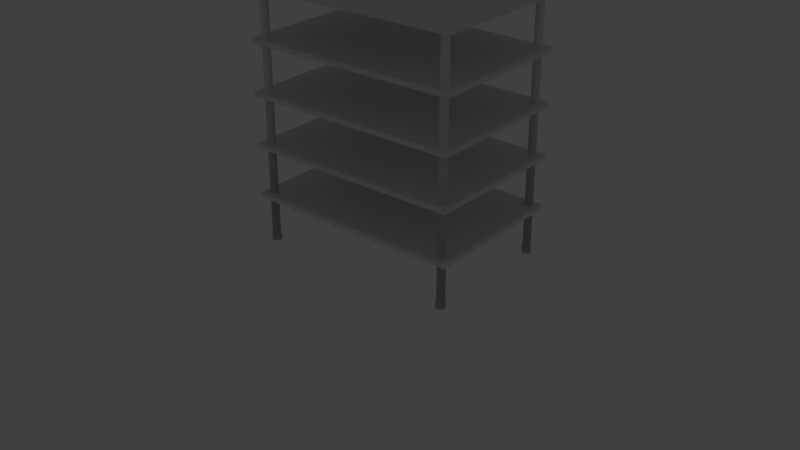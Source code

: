 # Source: funiture.blend  (saved by Blender 2.78.5; exported with 4.5.12 LTS)
import bpy
from mathutils import Matrix  # noqa: F401  (used for matrix-valued properties, if any)

bpy.ops.wm.read_factory_settings(use_empty=True)
scene = bpy.context.scene
scene.name = 'Scene'

# ---- collections
col_collection_1 = bpy.data.collections.new('Collection 1'); scene.collection.children.link(col_collection_1)
col_collection_1.hide_render = True
col_collection_1.hide_viewport = True
col_collection_2 = bpy.data.collections.new('Collection 2'); scene.collection.children.link(col_collection_2)
col_collection_3 = bpy.data.collections.new('Collection 3'); scene.collection.children.link(col_collection_3)
col_collection_3.hide_render = True
col_collection_3.hide_viewport = True
col_collection_4 = bpy.data.collections.new('Collection 4'); scene.collection.children.link(col_collection_4)
col_collection_4.hide_render = True
col_collection_4.hide_viewport = True
col_collection_5 = bpy.data.collections.new('Collection 5'); scene.collection.children.link(col_collection_5)
col_collection_5.hide_render = True
col_collection_5.hide_viewport = True

# ---- world
world_world = bpy.data.worlds.new('World'); scene.world = world_world
world_world.color = (0.05088, 0.05088, 0.05088)
world_world.use_sun_shadow = False
world_world.sun_shadow_jitter_overblur = 0.0
world_world.cycles.sampling_method = 'MANUAL'

# ---- lights
light_sun = bpy.data.lights.new('Sun', 'SUN')
light_sun.transmission_factor = 0.0
light_sun.angle = 0.1993
light_sun.energy = 1.0
light_sun.shadow_buffer_clip_start = 0.5
light_sun.shadow_soft_size = 0.1
light_sun.shadow_cascade_max_distance = 1000.0

# ---- meshes
me_cube_001 = bpy.data.meshes.new('Cube.001')
me_cube_001.from_pydata([(-2.146, -1.0, -1.0), (-2.146, -1.0, 1.0), (-2.146, 1.0, -1.0), (-2.146, 1.0, 1.0), (2.146, -1.0, -1.0), (2.146, -1.0, 1.0), (2.146, 1.0, -1.0), (2.146, 1.0, 1.0), (-2.146, 0.7421, -1.0), (-2.146, 0.7421, 1.0), (2.146, 0.7421, -1.0), (2.146, 0.7421, 1.0), (2.056, 1.0, -1.0), (-2.056, 1.0, -1.0), (-2.056, 1.0, 1.0), (2.056, 1.0, 1.0), (-2.056, -1.0, -1.0), (2.056, -1.0, -1.0), (2.056, -1.0, 1.0), (-2.056, -1.0, 1.0), (-2.056, 0.7421, 1.0), (2.056, 0.7421, 1.0), (2.056, 0.7421, -1.0), (-2.056, 0.7421, -1.0), (-2.146, 0.01806, -1.0), (-2.146, -0.276, -1.0), (2.146, 0.01806, 1.0), (2.146, -0.276, 1.0), (-2.146, -0.276, 1.0), (-2.146, 0.01806, 1.0), (2.146, -0.276, -1.0), (2.146, 0.01806, -1.0), (2.056, 0.01806, 1.0), (2.056, -0.276, 1.0), (-2.056, 0.01806, 1.0), (-2.056, -0.276, 1.0), (-2.056, 0.01806, -1.0), (-2.056, -0.276, -1.0), (2.056, 0.01806, -1.0), (2.056, -0.276, -1.0), (-2.056, 1.0, -6.466), (-2.146, 1.0, -6.466), (2.146, 0.7421, -6.466), (2.146, 1.0, -6.466), (-2.146, 0.7421, -6.466), (-2.056, 0.7421, -6.466), (2.056, 1.0, -6.466), (2.056, 0.7421, -6.466), (-2.056, 1.0, -8.652), (-2.146, 1.0, -8.652), (2.146, 0.7421, -8.652), (2.146, 1.0, -8.652), (-2.146, 0.7421, -8.652), (-2.056, 0.7421, -8.652), (2.056, 1.0, -8.652), (2.056, 0.7421, -8.652)], [], [(8, 9, 3, 2), (12, 15, 7, 6), (30, 27, 5, 4), (16, 19, 1, 0), (39, 30, 4, 17), (35, 28, 1, 19), (14, 3, 9, 20), (12, 6, 43, 46), (6, 7, 11, 10), (24, 29, 9, 8), (22, 12, 46, 47), (13, 12, 22, 23), (7, 15, 21, 11), (15, 14, 20, 21), (27, 33, 18, 5), (33, 35, 19, 18), (25, 37, 16, 0), (37, 39, 17, 16), (4, 5, 18, 17), (17, 18, 19, 16), (2, 3, 14, 13), (13, 14, 15, 12), (23, 22, 38, 36), (36, 38, 39, 37), (8, 23, 36, 24), (38, 47, 55, 39), (21, 20, 34, 32), (32, 34, 35, 33), (11, 21, 32, 26), (26, 32, 33, 27), (0, 1, 28, 25), (25, 28, 29, 24), (20, 9, 29, 34), (34, 29, 28, 35), (22, 10, 31, 38), (31, 42, 47, 38), (10, 11, 26, 31), (31, 26, 27, 30), (43, 42, 50, 51), (30, 50, 42, 31), (6, 10, 42, 43), (8, 2, 41, 44), (13, 23, 45, 40), (10, 22, 47, 42), (23, 8, 44, 45), (2, 13, 40, 41), (54, 51, 50, 55), (49, 48, 53, 52), (40, 45, 53, 48), (46, 43, 51, 54), (44, 41, 49, 52), (41, 40, 48, 49), (47, 46, 54, 55), (39, 55, 50, 30), (25, 52, 53, 37), (37, 53, 45, 36), (36, 45, 44, 24), (24, 44, 52, 25)])
me_cube_001.use_remesh_preserve_volume = False
me_cube_001.use_remesh_preserve_attributes = False
me_cube_001.use_mirror_vertex_groups = False
me_cube_001.update()
me_cube_002 = bpy.data.meshes.new('Cube.002')
me_cube_002.from_pydata([(-1.0, -1.0, 14.52), (-1.0, -1.0, 17.11), (-1.0, 1.0, 14.52), (-1.0, 1.0, 17.11), (1.0, -1.0, 14.52), (1.0, -1.0, 17.11), (1.0, 1.0, 14.52), (1.0, 1.0, 17.11), (-1.0, -1.0, 40.4), (-1.0, -1.0, 42.98), (-1.0, 1.0, 40.4), (-1.0, 1.0, 42.98), (1.0, -1.0, 40.4), (1.0, -1.0, 42.98), (1.0, 1.0, 40.4), (1.0, 1.0, 42.98), (-1.0, -1.0, 66.27), (-1.0, -1.0, 68.86), (-1.0, 1.0, 66.27), (-1.0, 1.0, 68.86), (1.0, -1.0, 66.27), (1.0, -1.0, 68.86), (1.0, 1.0, 66.27), (1.0, 1.0, 68.86), (-1.0, -1.0, 92.15), (-1.0, -1.0, 94.73), (-1.0, 1.0, 92.15), (-1.0, 1.0, 94.73), (1.0, -1.0, 92.15), (1.0, -1.0, 94.73), (1.0, 1.0, 92.15), (1.0, 1.0, 94.73), (-1.0, -1.0, 118.0), (-1.0, -1.0, 120.6), (-1.0, 1.0, 118.0), (-1.0, 1.0, 120.6), (1.0, -1.0, 118.0), (1.0, -1.0, 120.6), (1.0, 1.0, 118.0), (1.0, 1.0, 120.6), (-0.9081, 0.9366, -8.137), (-0.8827, 0.9211, -8.137), (-0.8722, 0.8836, -8.137), (-0.8827, 0.8461, -8.137), (-0.9081, 0.8306, -8.137), (-0.9336, 0.8461, -8.137), (-0.9441, 0.8836, -8.137), (-0.9336, 0.9211, -8.137), (-0.9336, 0.9211, 119.9), (-0.9081, 0.9366, -5.407), (-0.8827, 0.9211, -5.407), (-0.8722, 0.8836, -5.407), (-0.8827, 0.8461, -5.407), (-0.9081, 0.8306, -5.407), (-0.9336, 0.8461, -5.407), (-0.9441, 0.8836, -5.407), (-0.9336, 0.9211, -5.407), (-0.9081, 0.9472, -8.137), (-0.8776, 0.9286, -8.137), (-0.8776, 0.9286, -5.407), (-0.865, 0.8836, -8.137), (-0.865, 0.8836, -5.407), (-0.8776, 0.8386, -8.137), (-0.8776, 0.8386, -5.407), (-0.9081, 0.82, -8.137), (-0.9081, 0.82, -5.407), (-0.9387, 0.8386, -8.137), (-0.9387, 0.8386, -5.407), (-0.9513, 0.8836, -8.137), (-0.9513, 0.8836, -5.407), (-0.9387, 0.9286, -8.137), (-0.9387, 0.9286, -5.407), (-0.9081, 0.9472, -5.407), (-0.9081, -0.8329, -8.137), (-0.8827, -0.8485, -8.137), (-0.8722, -0.8859, -8.137), (-0.8827, -0.9234, -8.137), (-0.9081, -0.9389, -8.137), (-0.9336, -0.9234, -8.137), (-0.9441, -0.8859, -8.137), (-0.9336, -0.8485, -8.137), (-0.9336, -0.8485, 119.9), (-0.9081, -0.8329, -5.407), (-0.8827, -0.8485, -5.407), (-0.8722, -0.8859, -5.407), (-0.8827, -0.9234, -5.407), (-0.9081, -0.9389, -5.407), (-0.9336, -0.9234, -5.407), (-0.9441, -0.8859, -5.407), (-0.9336, -0.8485, -5.407), (-0.9081, -0.8223, -8.137), (-0.8776, -0.841, -8.137), (-0.8776, -0.841, -5.407), (-0.865, -0.8859, -8.137), (-0.865, -0.8859, -5.407), (-0.8776, -0.9309, -8.137), (-0.8776, -0.9309, -5.407), (-0.9081, -0.9495, -8.137), (-0.9081, -0.9495, -5.407), (-0.9387, -0.9309, -8.137), (-0.9387, -0.9309, -5.407), (-0.9513, -0.8859, -8.137), (-0.9513, -0.8859, -5.407), (-0.9387, -0.841, -8.137), (-0.9387, -0.841, -5.407), (-0.9081, -0.8223, -5.407), (0.9168, 0.9366, -8.137), (0.9422, 0.9211, -8.137), (0.9528, 0.8836, -8.137), (0.9422, 0.8461, -8.137), (0.9168, 0.8306, -8.137), (0.8914, 0.8461, -8.137), (0.8808, 0.8836, -8.137), (0.8914, 0.9211, -8.137), (0.8914, 0.9211, 119.9), (0.9168, 0.9366, -5.407), (0.9422, 0.9211, -5.407), (0.9528, 0.8836, -5.407), (0.9422, 0.8461, -5.407), (0.9168, 0.8306, -5.407), (0.8914, 0.8461, -5.407), (0.8808, 0.8836, -5.407), (0.8914, 0.9211, -5.407), (0.9168, 0.9472, -8.137), (0.9473, 0.9286, -8.137), (0.9473, 0.9286, -5.407), (0.96, 0.8836, -8.137), (0.96, 0.8836, -5.407), (0.9473, 0.8386, -8.137), (0.9473, 0.8386, -5.407), (0.9168, 0.82, -8.137), (0.9168, 0.82, -5.407), (0.8863, 0.8386, -8.137), (0.8863, 0.8386, -5.407), (0.8736, 0.8836, -8.137), (0.8736, 0.8836, -5.407), (0.8863, 0.9286, -8.137), (0.8863, 0.9286, -5.407), (0.9168, 0.9472, -5.407), (0.9168, -0.8329, -8.137), (0.9422, -0.8485, -8.137), (0.9528, -0.8859, -8.137), (0.9422, -0.9234, -8.137), (0.9168, -0.9389, -8.137), (0.8914, -0.9234, -8.137), (0.8808, -0.8859, -8.137), (0.8914, -0.8485, -8.137), (0.8914, -0.8485, 119.9), (0.9168, -0.8329, -5.407), (0.9422, -0.8485, -5.407), (0.9528, -0.8859, -5.407), (0.9422, -0.9234, -5.407), (0.9168, -0.9389, -5.407), (0.8914, -0.9234, -5.407), (0.8808, -0.8859, -5.407), (0.8914, -0.8485, -5.407), (0.9168, -0.8223, -8.137), (0.9473, -0.841, -8.137), (0.9473, -0.841, -5.407), (0.96, -0.8859, -8.137), (0.96, -0.8859, -5.407), (0.9473, -0.9309, -8.137), (0.9473, -0.9309, -5.407), (0.9168, -0.9495, -8.137), (0.9168, -0.9495, -5.407), (0.8863, -0.9309, -8.137), (0.8863, -0.9309, -5.407), (0.8736, -0.8859, -8.137), (0.8736, -0.8859, -5.407), (0.8863, -0.841, -8.137), (0.8863, -0.841, -5.407), (0.9168, -0.8223, -5.407), (-0.8827, 0.9211, 119.9), (-0.9081, 0.9366, 119.9), (-0.8722, 0.8836, 119.9), (-0.8827, 0.8461, 119.9), (-0.9081, 0.8306, 119.9), (-0.9336, 0.8461, 119.9), (-0.9441, 0.8836, 119.9), (-0.8827, -0.8485, 119.9), (-0.9081, -0.8329, 119.9), (-0.8722, -0.8859, 119.9), (-0.8827, -0.9234, 119.9), (-0.9081, -0.9389, 119.9), (-0.9336, -0.9234, 119.9), (-0.9441, -0.8859, 119.9), (0.9422, 0.9211, 119.9), (0.9168, 0.9366, 119.9), (0.9528, 0.8836, 119.9), (0.9422, 0.8461, 119.9), (0.9168, 0.8306, 119.9), (0.8914, 0.8461, 119.9), (0.8808, 0.8836, 119.9), (0.9422, -0.8485, 119.9), (0.9168, -0.8329, 119.9), (0.9528, -0.8859, 119.9), (0.9422, -0.9234, 119.9), (0.9168, -0.9389, 119.9), (0.8914, -0.9234, 119.9), (0.8808, -0.8859, 119.9)], [], [(0, 1, 3, 2), (2, 3, 7, 6), (6, 7, 5, 4), (4, 5, 1, 0), (2, 6, 4, 0), (7, 3, 1, 5), (8, 9, 11, 10), (10, 11, 15, 14), (14, 15, 13, 12), (12, 13, 9, 8), (10, 14, 12, 8), (15, 11, 9, 13), (16, 17, 19, 18), (18, 19, 23, 22), (22, 23, 21, 20), (20, 21, 17, 16), (18, 22, 20, 16), (23, 19, 17, 21), (24, 25, 27, 26), (26, 27, 31, 30), (30, 31, 29, 28), (28, 29, 25, 24), (26, 30, 28, 24), (31, 27, 25, 29), (32, 33, 35, 34), (34, 35, 39, 38), (38, 39, 37, 36), (36, 37, 33, 32), (34, 38, 36, 32), (39, 35, 33, 37), (49, 173, 172, 50), (50, 172, 174, 51), (51, 174, 175, 52), (52, 175, 176, 53), (53, 176, 177, 54), (54, 177, 178, 55), (55, 178, 48, 56), (56, 48, 173, 49), (40, 41, 42, 43, 44, 45, 46, 47), (43, 42, 60, 62), (52, 53, 65, 63), (45, 44, 64, 66), (53, 54, 67, 65), (54, 55, 69, 67), (47, 46, 68, 70), (42, 41, 58, 60), (55, 56, 71, 69), (70, 71, 72, 57), (68, 69, 71, 70), (66, 67, 69, 68), (64, 65, 67, 66), (62, 63, 65, 64), (60, 61, 63, 62), (58, 59, 61, 60), (57, 72, 59, 58), (40, 47, 70, 57), (51, 52, 63, 61), (41, 40, 57, 58), (50, 51, 61, 59), (46, 45, 66, 68), (49, 50, 59, 72), (56, 49, 72, 71), (44, 43, 62, 64), (82, 180, 179, 83), (83, 179, 181, 84), (84, 181, 182, 85), (85, 182, 183, 86), (86, 183, 184, 87), (87, 184, 185, 88), (88, 185, 81, 89), (89, 81, 180, 82), (73, 74, 75, 76, 77, 78, 79, 80), (76, 75, 93, 95), (85, 86, 98, 96), (78, 77, 97, 99), (86, 87, 100, 98), (87, 88, 102, 100), (80, 79, 101, 103), (75, 74, 91, 93), (88, 89, 104, 102), (103, 104, 105, 90), (101, 102, 104, 103), (99, 100, 102, 101), (97, 98, 100, 99), (95, 96, 98, 97), (93, 94, 96, 95), (91, 92, 94, 93), (90, 105, 92, 91), (73, 80, 103, 90), (84, 85, 96, 94), (74, 73, 90, 91), (83, 84, 94, 92), (79, 78, 99, 101), (82, 83, 92, 105), (89, 82, 105, 104), (77, 76, 95, 97), (115, 187, 186, 116), (116, 186, 188, 117), (117, 188, 189, 118), (118, 189, 190, 119), (119, 190, 191, 120), (120, 191, 192, 121), (121, 192, 114, 122), (122, 114, 187, 115), (106, 107, 108, 109, 110, 111, 112, 113), (109, 108, 126, 128), (118, 119, 131, 129), (111, 110, 130, 132), (119, 120, 133, 131), (120, 121, 135, 133), (113, 112, 134, 136), (108, 107, 124, 126), (121, 122, 137, 135), (136, 137, 138, 123), (134, 135, 137, 136), (132, 133, 135, 134), (130, 131, 133, 132), (128, 129, 131, 130), (126, 127, 129, 128), (124, 125, 127, 126), (123, 138, 125, 124), (106, 113, 136, 123), (117, 118, 129, 127), (107, 106, 123, 124), (116, 117, 127, 125), (112, 111, 132, 134), (115, 116, 125, 138), (122, 115, 138, 137), (110, 109, 128, 130), (148, 194, 193, 149), (149, 193, 195, 150), (150, 195, 196, 151), (151, 196, 197, 152), (152, 197, 198, 153), (153, 198, 199, 154), (154, 199, 147, 155), (155, 147, 194, 148), (139, 140, 141, 142, 143, 144, 145, 146), (142, 141, 159, 161), (151, 152, 164, 162), (144, 143, 163, 165), (152, 153, 166, 164), (153, 154, 168, 166), (146, 145, 167, 169), (141, 140, 157, 159), (154, 155, 170, 168), (169, 170, 171, 156), (167, 168, 170, 169), (165, 166, 168, 167), (163, 164, 166, 165), (161, 162, 164, 163), (159, 160, 162, 161), (157, 158, 160, 159), (156, 171, 158, 157), (139, 146, 169, 156), (150, 151, 162, 160), (140, 139, 156, 157), (149, 150, 160, 158), (145, 144, 165, 167), (148, 149, 158, 171), (155, 148, 171, 170), (143, 142, 161, 163)])
me_cube_002.polygons.foreach_set('use_smooth', [0, 0, 0, 0, 0, 0, 0, 0, 0, 0, 0, 0, 0, 0, 0, 0, 0, 0, 0, 0, 0, 0, 0, 0, 0, 0, 0, 0, 0, 0, 1, 1, 1, 1, 1, 1, 1, 1, 1, 1, 1, 1, 1, 1, 1, 1, 1, 1, 1, 1, 1, 1, 1, 1, 1, 1, 1, 1, 1, 1, 1, 1, 1, 1, 1, 1, 1, 1, 1, 1, 1, 1, 1, 1, 1, 1, 1, 1, 1, 1, 1, 1, 1, 1, 1, 1, 1, 1, 1, 1, 1, 1, 1, 1, 1, 1, 1, 1, 1, 1, 1, 1, 1, 1, 1, 1, 1, 1, 1, 1, 1, 1, 1, 1, 1, 1, 1, 1, 1, 1, 1, 1, 1, 1, 1, 1, 1, 1, 1, 1, 1, 1, 1, 1, 1, 1, 1, 1, 1, 1, 1, 1, 1, 1, 1, 1, 1, 1, 1, 1, 1, 1, 1, 1, 1, 1, 1, 1, 1, 1, 1, 1])
me_cube_002.use_remesh_preserve_volume = False
me_cube_002.use_remesh_preserve_attributes = False
me_cube_002.use_mirror_vertex_groups = False
me_cube_002.update()
me_cube_003 = bpy.data.meshes.new('Cube.003')
me_cube_003.from_pydata([(-0.9465, -0.9549, 0.1831), (-1.0, -1.009, 2.183), (-0.9465, 0.9913, 0.1831), (-0.9465, 0.9913, 2.032), (0.946, -0.9549, 0.1831), (0.9997, -1.009, 2.183), (0.9997, 0.9913, 0.1831), (0.946, 0.9913, 2.032), (-1.0, 0.9913, 0.1831), (-1.0, -1.009, 0.1831), (-1.0, 0.9913, 2.183), (0.9997, 0.9913, 2.183), (0.946, 0.9913, 0.1831), (0.9997, -1.009, 0.1831), (0.946, -0.9524, 2.039), (-0.9465, -0.9524, 2.039), (0.9732, 0.9685, 0.1036), (0.9732, 0.9685, 0.2224), (0.9872, 0.9511, 0.1036), (0.9872, 0.9511, 0.2224), (0.993, 0.9091, 0.1036), (0.993, 0.9091, 0.2224), (0.9872, 0.8671, 0.1036), (0.9872, 0.8671, 0.2224), (0.9732, 0.8497, 0.1036), (0.9732, 0.8497, 0.2224), (0.9592, 0.8671, 0.1036), (0.9592, 0.8671, 0.2224), (0.9534, 0.9091, 0.1036), (0.9534, 0.9091, 0.2224), (0.9592, 0.9511, 0.1036), (0.9592, 0.9511, 0.2224), (0.9732, 0.9836, 0.1036), (0.9908, 0.9618, 0.1036), (0.9981, 0.9091, 0.1036), (0.9908, 0.8564, 0.1036), (0.9732, 0.8346, 0.1036), (0.9556, 0.8564, 0.1036), (0.9483, 0.9091, 0.1036), (0.9556, 0.9618, 0.1036), (0.9732, 0.9836, 1.192e-07), (0.9908, 0.9618, 1.192e-07), (0.9981, 0.9091, 1.192e-07), (0.9908, 0.8564, 1.192e-07), (0.9732, 0.8346, 1.192e-07), (0.9556, 0.8564, 1.192e-07), (0.9483, 0.9091, 1.192e-07), (0.9556, 0.9618, 1.192e-07), (0.9732, 0.9836, 1.192e-07), (0.9908, 0.9618, 1.192e-07), (0.9981, 0.9091, 1.192e-07), (0.9908, 0.8564, 1.192e-07), (0.9732, 0.8346, 1.192e-07), (0.9556, 0.8564, 1.192e-07), (0.9483, 0.9091, 1.192e-07), (0.9556, 0.9618, 1.192e-07), (0.9872, 0.9511, 0.2224), (0.9732, 0.9685, 0.2224), (0.993, 0.9091, 0.2224), (0.9872, 0.8671, 0.2224), (0.9732, 0.8497, 0.2224), (0.9592, 0.8671, 0.2224), (0.9534, 0.9091, 0.2224), (0.9592, 0.9511, 0.2224), (-0.9732, 0.9685, 0.1036), (-0.9732, 0.9685, 0.2224), (-0.9592, 0.9511, 0.1036), (-0.9592, 0.9511, 0.2224), (-0.9534, 0.9091, 0.1036), (-0.9534, 0.9091, 0.2224), (-0.9592, 0.8671, 0.1036), (-0.9592, 0.8671, 0.2224), (-0.9732, 0.8497, 0.1036), (-0.9732, 0.8497, 0.2224), (-0.9872, 0.8671, 0.1036), (-0.9872, 0.8671, 0.2224), (-0.993, 0.9091, 0.1036), (-0.993, 0.9091, 0.2224), (-0.9872, 0.9511, 0.1036), (-0.9872, 0.9511, 0.2224), (-0.9732, 0.9836, 0.1036), (-0.9556, 0.9618, 0.1036), (-0.9483, 0.9091, 0.1036), (-0.9556, 0.8564, 0.1036), (-0.9732, 0.8346, 0.1036), (-0.9908, 0.8564, 0.1036), (-0.9981, 0.9091, 0.1036), (-0.9908, 0.9618, 0.1036), (-0.9732, 0.9836, 1.192e-07), (-0.9556, 0.9618, 1.192e-07), (-0.9483, 0.9091, 1.192e-07), (-0.9556, 0.8564, 1.192e-07), (-0.9732, 0.8346, 1.192e-07), (-0.9908, 0.8564, 1.192e-07), (-0.9981, 0.9091, 1.192e-07), (-0.9908, 0.9618, 1.192e-07), (-0.9732, 0.9836, 1.192e-07), (-0.9556, 0.9618, 1.192e-07), (-0.9483, 0.9091, 1.192e-07), (-0.9556, 0.8564, 1.192e-07), (-0.9732, 0.8346, 1.192e-07), (-0.9908, 0.8564, 1.192e-07), (-0.9981, 0.9091, 1.192e-07), (-0.9908, 0.9618, 1.192e-07), (-0.9592, 0.9511, 0.2224), (-0.9732, 0.9685, 0.2224), (-0.9534, 0.9091, 0.2224), (-0.9592, 0.8671, 0.2224), (-0.9732, 0.8497, 0.2224), (-0.9872, 0.8671, 0.2224), (-0.993, 0.9091, 0.2224), (-0.9872, 0.9511, 0.2224), (0.9732, -0.8497, 0.1036), (0.9732, -0.8497, 0.2224), (0.9872, -0.8671, 0.1036), (0.9872, -0.8671, 0.2224), (0.993, -0.9091, 0.1036), (0.993, -0.9091, 0.2224), (0.9872, -0.9511, 0.1036), (0.9872, -0.9511, 0.2224), (0.9732, -0.9685, 0.1036), (0.9732, -0.9685, 0.2224), (0.9592, -0.9511, 0.1036), (0.9592, -0.9511, 0.2224), (0.9534, -0.9091, 0.1036), (0.9534, -0.9091, 0.2224), (0.9592, -0.8671, 0.1036), (0.9592, -0.8671, 0.2224), (0.9732, -0.8346, 0.1036), (0.9908, -0.8564, 0.1036), (0.9981, -0.9091, 0.1036), (0.9908, -0.9618, 0.1036), (0.9732, -0.9836, 0.1036), (0.9556, -0.9618, 0.1036), (0.9483, -0.9091, 0.1036), (0.9556, -0.8564, 0.1036), (0.9732, -0.8346, 1.192e-07), (0.9908, -0.8564, 1.192e-07), (0.9981, -0.9091, 1.192e-07), (0.9908, -0.9618, 1.192e-07), (0.9732, -0.9836, 1.192e-07), (0.9556, -0.9618, 1.192e-07), (0.9483, -0.9091, 1.192e-07), (0.9556, -0.8564, 1.192e-07), (0.9732, -0.8346, 1.192e-07), (0.9908, -0.8564, 1.192e-07), (0.9981, -0.9091, 1.192e-07), (0.9908, -0.9618, 1.192e-07), (0.9732, -0.9836, 1.192e-07), (0.9556, -0.9618, 1.192e-07), (0.9483, -0.9091, 1.192e-07), (0.9556, -0.8564, 1.192e-07), (0.9872, -0.8671, 0.2224), (0.9732, -0.8497, 0.2224), (0.993, -0.9091, 0.2224), (0.9872, -0.9511, 0.2224), (0.9732, -0.9685, 0.2224), (0.9592, -0.9511, 0.2224), (0.9534, -0.9091, 0.2224), (0.9592, -0.8671, 0.2224), (-0.9732, -0.8497, 0.1036), (-0.9732, -0.8497, 0.2224), (-0.9592, -0.8671, 0.1036), (-0.9592, -0.8671, 0.2224), (-0.9534, -0.9091, 0.1036), (-0.9534, -0.9091, 0.2224), (-0.9592, -0.9511, 0.1036), (-0.9592, -0.9511, 0.2224), (-0.9732, -0.9685, 0.1036), (-0.9732, -0.9685, 0.2224), (-0.9872, -0.9511, 0.1036), (-0.9872, -0.9511, 0.2224), (-0.993, -0.9091, 0.1036), (-0.993, -0.9091, 0.2224), (-0.9872, -0.8671, 0.1036), (-0.9872, -0.8671, 0.2224), (-0.9732, -0.8346, 0.1036), (-0.9556, -0.8564, 0.1036), (-0.9483, -0.9091, 0.1036), (-0.9556, -0.9618, 0.1036), (-0.9732, -0.9836, 0.1036), (-0.9908, -0.9618, 0.1036), (-0.9981, -0.9091, 0.1036), (-0.9908, -0.8564, 0.1036), (-0.9732, -0.8346, 1.192e-07), (-0.9556, -0.8564, 1.192e-07), (-0.9483, -0.9091, 1.192e-07), (-0.9556, -0.9618, 1.192e-07), (-0.9732, -0.9836, 1.192e-07), (-0.9908, -0.9618, 1.192e-07), (-0.9981, -0.9091, 1.192e-07), (-0.9908, -0.8564, 1.192e-07), (-0.9732, -0.8346, 1.192e-07), (-0.9556, -0.8564, 1.192e-07), (-0.9483, -0.9091, 1.192e-07), (-0.9556, -0.9618, 1.192e-07), (-0.9732, -0.9836, 1.192e-07), (-0.9908, -0.9618, 1.192e-07), (-0.9981, -0.9091, 1.192e-07), (-0.9908, -0.8564, 1.192e-07), (-0.9592, -0.8671, 0.2224), (-0.9732, -0.8497, 0.2224), (-0.9534, -0.9091, 0.2224), (-0.9592, -0.9511, 0.2224), (-0.9732, -0.9685, 0.2224), (-0.9872, -0.9511, 0.2224), (-0.993, -0.9091, 0.2224), (-0.9872, -0.8671, 0.2224)], [], [(9, 1, 10, 8), (6, 11, 5, 13), (13, 5, 1, 9), (11, 10, 1, 5), (2, 0, 9, 8), (3, 2, 8, 10), (7, 3, 10, 11), (12, 7, 11, 6), (4, 12, 6, 13), (0, 4, 13, 9), (0, 2, 3, 15), (7, 12, 4, 14), (0, 15, 14, 4), (3, 7, 14, 15), (16, 57, 56, 18), (18, 56, 58, 20), (20, 58, 59, 22), (22, 59, 60, 24), (24, 60, 61, 26), (26, 61, 62, 28), (19, 17, 63, 29, 27, 25, 23, 21), (28, 62, 31, 30), (30, 31, 57, 16), (26, 28, 38, 37), (35, 36, 44, 43), (22, 24, 36, 35), (28, 30, 39, 38), (18, 20, 34, 33), (24, 26, 37, 36), (30, 16, 32, 39), (16, 18, 33, 32), (20, 22, 35, 34), (48, 49, 50, 51, 52, 53, 54, 55), (33, 34, 42, 41), (38, 39, 47, 46), (36, 37, 45, 44), (34, 35, 43, 42), (32, 33, 41, 40), (39, 32, 40, 47), (37, 38, 46, 45), (64, 105, 104, 66), (66, 104, 106, 68), (68, 106, 107, 70), (70, 107, 108, 72), (72, 108, 109, 74), (74, 109, 110, 76), (67, 65, 111, 77, 75, 73, 71, 69), (76, 110, 79, 78), (78, 79, 105, 64), (74, 76, 86, 85), (83, 84, 92, 91), (70, 72, 84, 83), (76, 78, 87, 86), (66, 68, 82, 81), (72, 74, 85, 84), (78, 64, 80, 87), (64, 66, 81, 80), (68, 70, 83, 82), (96, 97, 98, 99, 100, 101, 102, 103), (81, 82, 90, 89), (86, 87, 95, 94), (84, 85, 93, 92), (82, 83, 91, 90), (80, 81, 89, 88), (87, 80, 88, 95), (85, 86, 94, 93), (112, 153, 152, 114), (114, 152, 154, 116), (116, 154, 155, 118), (118, 155, 156, 120), (120, 156, 157, 122), (122, 157, 158, 124), (115, 113, 159, 125, 123, 121, 119, 117), (124, 158, 127, 126), (126, 127, 153, 112), (122, 124, 134, 133), (131, 132, 140, 139), (118, 120, 132, 131), (124, 126, 135, 134), (114, 116, 130, 129), (120, 122, 133, 132), (126, 112, 128, 135), (112, 114, 129, 128), (116, 118, 131, 130), (144, 145, 146, 147, 148, 149, 150, 151), (129, 130, 138, 137), (134, 135, 143, 142), (132, 133, 141, 140), (130, 131, 139, 138), (128, 129, 137, 136), (135, 128, 136, 143), (133, 134, 142, 141), (160, 201, 200, 162), (162, 200, 202, 164), (164, 202, 203, 166), (166, 203, 204, 168), (168, 204, 205, 170), (170, 205, 206, 172), (163, 161, 207, 173, 171, 169, 167, 165), (172, 206, 175, 174), (174, 175, 201, 160), (170, 172, 182, 181), (179, 180, 188, 187), (166, 168, 180, 179), (172, 174, 183, 182), (162, 164, 178, 177), (168, 170, 181, 180), (174, 160, 176, 183), (160, 162, 177, 176), (164, 166, 179, 178), (192, 193, 194, 195, 196, 197, 198, 199), (177, 178, 186, 185), (182, 183, 191, 190), (180, 181, 189, 188), (178, 179, 187, 186), (176, 177, 185, 184), (183, 176, 184, 191), (181, 182, 190, 189)])
me_cube_003.polygons.foreach_set('use_smooth', [0, 0, 0, 0, 0, 0, 0, 0, 0, 0, 0, 0, 0, 0, 1, 1, 1, 1, 1, 1, 1, 1, 1, 1, 1, 1, 1, 1, 1, 1, 1, 1, 1, 1, 1, 1, 1, 1, 1, 1, 1, 1, 1, 1, 1, 1, 1, 1, 1, 1, 1, 1, 1, 1, 1, 1, 1, 1, 1, 1, 1, 1, 1, 1, 1, 1, 1, 1, 1, 1, 1, 1, 1, 1, 1, 1, 1, 1, 1, 1, 1, 1, 1, 1, 1, 1, 1, 1, 1, 1, 1, 1, 1, 1, 1, 1, 1, 1, 1, 1, 1, 1, 1, 1, 1, 1, 1, 1, 1, 1, 1, 1, 1, 1, 1, 1, 1, 1])
me_cube_003.use_remesh_preserve_volume = False
me_cube_003.use_remesh_preserve_attributes = False
me_cube_003.use_mirror_vertex_groups = False
me_cube_003.update()
me_cylinder_008 = bpy.data.meshes.new('Cylinder.008')
me_cylinder_008.from_pydata([(0.0, 1.0, 0.1307), (0.0, 1.0, 2.026), (0.7071, 0.7071, 0.1307), (0.7071, 0.7071, 2.026), (1.0, -4.371e-08, 0.1307), (1.0, -4.371e-08, 2.026), (0.7071, -0.7071, 0.1307), (0.7071, -0.7071, 2.026), (-8.742e-08, -1.0, 0.1307), (-8.742e-08, -1.0, 2.026), (-0.7071, -0.7071, 0.1307), (-0.7071, -0.7071, 2.026), (-1.0, 1.192e-08, 0.1307), (-1.0, 1.192e-08, 2.026), (-0.7071, 0.7071, 0.1307), (-0.7071, 0.7071, 2.026), (6.798e-07, 1.428, 0.1003), (1.01, 1.01, 0.1003), (1.428, -6.561e-08, 0.1003), (1.01, -1.01, 0.1003), (5.55e-07, -1.428, 0.1003), (-1.01, -1.01, 0.1003), (-1.428, 1.384e-08, 0.1003), (-1.01, 1.01, 0.1003), (1.143e-06, 4.138, 0.04771), (2.926, 2.926, 0.04771), (4.138, -2.184e-07, 0.04771), (2.926, -2.926, 0.04771), (7.813e-07, -4.138, 0.04771), (-2.926, -2.926, 0.04771), (-4.138, 1.183e-08, 0.04771), (-2.926, 2.926, 0.04771), (9.675e-07, 4.138, -0.004836), (2.926, 2.926, -0.004836), (4.138, -2.184e-07, -0.004836), (2.926, -2.926, -0.004836), (6.057e-07, -4.138, -0.004836), (-2.926, -2.926, -0.004836), (-4.138, 1.183e-08, -0.004836), (-2.926, 2.926, -0.004836), (0.7071, 0.7071, 2.565), (3.856e-06, 1.0, 2.565), (1.0, -4.371e-08, 2.565), (0.7071, -0.7071, 2.565), (3.768e-06, -1.0, 2.565), (-0.7071, -0.7071, 2.565), (-1.0, 1.192e-08, 2.565), (-0.7071, 0.7071, 2.565), (0.7071, 0.7071, 2.634), (2.867e-06, 1.0, 2.634), (1.0, -4.371e-08, 2.634), (0.7071, -0.7071, 2.634), (2.78e-06, -1.0, 2.634), (-0.7071, -0.7071, 2.634), (-1.0, 1.192e-08, 2.634), (-0.7071, 0.7071, 2.634), (4.727, 4.727, 2.38), (6.82e-06, 6.686, 2.38), (6.686, -3.134e-07, 2.38), (4.727, -4.727, 2.38), (6.236e-06, -6.686, 2.38), (-4.727, -4.727, 2.38), (-6.686, 5.855e-08, 2.38), (-4.727, 4.727, 2.38), (4.727, 4.727, 2.529), (2.109e-07, 6.686, 2.529), (6.686, -3.134e-07, 2.529), (4.727, -4.727, 2.529), (-3.736e-07, -6.686, 2.529), (-4.727, -4.727, 2.529), (-6.686, 5.855e-08, 2.529), (-4.727, 4.727, 2.529)], [], [(0, 1, 3, 2), (2, 3, 5, 4), (4, 5, 7, 6), (6, 7, 9, 8), (8, 9, 11, 10), (10, 11, 13, 12), (15, 13, 46, 47), (12, 13, 15, 14), (14, 15, 1, 0), (4, 6, 19, 18), (23, 16, 24, 31), (10, 12, 22, 21), (6, 8, 20, 19), (12, 14, 23, 22), (2, 4, 18, 17), (8, 10, 21, 20), (14, 0, 16, 23), (0, 2, 17, 16), (26, 27, 35, 34), (21, 22, 30, 29), (19, 20, 28, 27), (17, 18, 26, 25), (22, 23, 31, 30), (20, 21, 29, 28), (18, 19, 27, 26), (16, 17, 25, 24), (32, 33, 34, 35, 36, 37, 38, 39), (24, 25, 33, 32), (31, 24, 32, 39), (29, 30, 38, 37), (27, 28, 36, 35), (25, 26, 34, 33), (30, 31, 39, 38), (28, 29, 37, 36), (53, 54, 70, 69), (5, 3, 40, 42), (11, 9, 44, 45), (1, 15, 47, 41), (3, 1, 41, 40), (7, 5, 42, 43), (13, 11, 45, 46), (9, 7, 43, 44), (48, 49, 55, 54, 53, 52, 51, 50), (47, 46, 62, 63), (52, 53, 69, 68), (46, 45, 61, 62), (51, 52, 68, 67), (45, 44, 60, 61), (50, 51, 67, 66), (44, 43, 59, 60), (60, 59, 67, 68), (58, 56, 64, 66), (63, 62, 70, 71), (61, 60, 68, 69), (59, 58, 66, 67), (56, 57, 65, 64), (57, 63, 71, 65), (62, 61, 69, 70), (41, 47, 63, 57), (54, 55, 71, 70), (40, 41, 57, 56), (55, 49, 65, 71), (42, 40, 56, 58), (49, 48, 64, 65), (43, 42, 58, 59), (48, 50, 66, 64)])
me_cylinder_008.use_remesh_preserve_volume = False
me_cylinder_008.use_remesh_preserve_attributes = False
me_cylinder_008.use_mirror_vertex_groups = False
me_cylinder_008.update()
me_cube = bpy.data.meshes.new('Cube')
me_cube.from_pydata([(-3.497, -1.0, 0.01399), (-3.497, 1.0, 0.01399), (-3.417, 0.9202, 2.067), (-4.145, 1.0, 2.014), (-4.145, -1.0, 2.014), (-4.145, -1.0, 0.01399), (-4.145, 1.0, 0.01399), (-3.497, 1.476, 2.014), (-3.497, 1.476, 0.01399), (-4.145, 1.0, 3.114), (-3.497, -1.0, 3.114), (-3.497, 1.0, 3.114), (-4.145, -1.0, 3.114), (-3.497, 1.476, 3.114), (-3.618, -0.8789, 3.218), (-3.54, -0.9569, 3.177), (-3.618, 1.014, 3.218), (-3.54, 1.043, 3.177), (-3.507, 1.121, 3.218), (-3.61, 1.116, 3.218), (-4.024, -0.8789, 3.218), (-4.102, -0.9569, 3.177), (-4.102, 1.433, 3.177), (-4.024, 1.355, 3.218), (-3.457, 1.355, 3.218), (-3.497, 1.433, 3.177), (-3.558, 1.355, 3.218), (-4.024, 1.057, 3.218), (-4.102, 1.0, 3.177), (-4.024, 0.9568, 3.218), (-4.145, 1.327, 2.014), (-3.995, 1.476, 2.014), (-4.145, 1.327, 0.01399), (-3.995, 1.476, 0.01399), (-4.101, 1.433, 0.01399), (-3.995, 1.476, 3.114), (-4.145, 1.327, 3.114), (-4.102, 1.433, 3.177), (-4.101, 1.433, 3.114), (-3.497, -1.0, 1.879), (-3.417, -0.7857, 2.067), (-3.497, -1.0, 2.149), (-3.631, -1.0, 2.014), (-3.497, -0.982, 1.947), (-3.497, -0.9327, 1.996), (-3.497, 1.0, 2.014), (-3.497, -0.8655, 2.014), (-0.0798, 0.9202, 2.067), (-0.0798, -0.7857, 2.067), (3.497, -1.0, 0.01399), (3.497, 1.0, 0.01399), (3.417, 0.9202, 2.067), (4.145, 1.0, 2.014), (4.145, -1.0, 2.014), (4.145, -1.0, 0.01399), (4.145, 1.0, 0.01399), (0.0, 1.0, 0.01399), (0.0, 1.0, 2.014), (0.0, -1.0, 0.01399), (3.497, 1.476, 2.014), (3.497, 1.476, 0.01399), (0.0, 1.476, 0.01399), (0.0, 1.476, 2.014), (4.145, 1.0, 3.114), (3.497, -1.0, 3.114), (3.497, 1.0, 3.114), (4.145, -1.0, 3.114), (0.0, 1.0, 3.114), (3.497, 1.476, 3.114), (0.0, 1.476, 3.114), (3.618, -0.8789, 3.218), (3.54, -0.9569, 3.177), (3.618, 1.014, 3.218), (3.54, 1.043, 3.177), (3.507, 1.121, 3.218), (3.61, 1.116, 3.218), (4.024, -0.8789, 3.218), (4.102, -0.9569, 3.177), (0.0, 1.121, 3.218), (0.0, 1.043, 3.177), (4.102, 1.433, 3.177), (4.024, 1.355, 3.218), (3.457, 1.355, 3.218), (3.497, 1.433, 3.177), (3.558, 1.355, 3.218), (0.0, 1.433, 3.177), (0.0, 1.355, 3.218), (4.024, 1.057, 3.218), (4.102, 1.0, 3.177), (4.024, 0.9568, 3.218), (4.145, 1.327, 2.014), (3.995, 1.476, 2.014), (4.101, 1.433, 2.014), (4.145, 1.327, 0.01399), (3.995, 1.476, 0.01399), (4.101, 1.433, 0.01399), (3.995, 1.476, 3.114), (4.145, 1.327, 3.114), (4.102, 1.433, 3.177), (3.497, -1.0, 1.879), (3.417, -0.7857, 2.067), (3.497, -1.0, 2.149), (3.631, -1.0, 2.014), (3.497, -0.982, 1.947), (3.497, -0.9327, 1.996), (0.0, -0.8655, 2.014), (0.0, -1.0, 1.879), (0.0, -0.9327, 1.996), (0.0, -0.982, 1.947), (3.497, 1.0, 2.014), (3.497, -0.8655, 2.014), (0.0798, 0.9202, 2.067), (0.0798, -0.7857, 2.067), (-4.145, -1.0, 0.01399), (-3.497, -1.0, 0.01399), (0.0, -1.0, 0.01399), (-4.145, 1.0, 0.01399), (-3.497, 1.476, 0.01399), (-3.995, 1.476, 0.01399), (-4.101, 1.433, 0.01399), (-4.145, 1.327, 0.01399), (4.145, -1.0, 0.01399), (3.497, -1.0, 0.01399), (4.145, 1.0, 0.01399), (3.497, 1.476, 0.01399), (3.995, 1.476, 0.01399), (4.101, 1.433, 0.01399), (4.145, 1.327, 0.01399), (-4.145, -1.0, 0.01399), (-4.145, -1.0, 2.014), (4.145, -1.0, 0.01399), (4.145, -1.0, 2.014), (-3.497, -1.0, 2.149), (3.497, -1.0, 2.149), (-3.497, -1.0, 1.879), (0.0, -1.0, 1.879), (3.497, -1.0, 1.879), (-3.497, 1.0, 2.014), (0.0, 1.0, 2.014), (3.497, 1.0, 2.014), (-3.497, -0.8655, 2.014), (-3.497, -1.0, 2.149), (3.497, -0.8655, 2.014), (3.497, -1.0, 2.149), (0.0, -0.9327, 1.996), (0.0, -0.8655, 2.014), (0.0, -0.982, 1.947), (0.0, -1.0, 1.879), (0.0, 1.0, 2.014), (-4.145, -1.0, 3.114), (-4.145, 1.0, 3.114), (-3.497, 1.476, 3.114), (0.0, 1.476, 3.114), (-3.995, 1.476, 3.114), (-4.101, 1.433, 3.114), (-4.145, 1.327, 3.114), (-4.101, 1.433, 2.014), (4.145, -1.0, 3.114), (4.145, 1.0, 3.114), (3.497, 1.476, 3.114), (3.995, 1.476, 3.114), (4.101, 1.433, 3.114), (4.101, 1.433, 3.114), (4.145, 1.327, 3.114), (-3.497, -1.0, 3.114), (-4.145, -1.0, 3.114), (3.497, -1.0, 3.114), (4.145, -1.0, 3.114), (0.0, 1.476, 0.01399), (0.0, 1.476, 0.01399), (0.0, 1.476, 2.014), (0.0, 1.476, 2.014), (0.0, 1.476, 3.114), (0.0, 1.476, 3.114)], [], [(22, 25, 13, 153, 37), (6, 3, 30, 32), (1, 114, 113, 116), (141, 46, 137, 11, 164), (3, 129, 12, 150), (4, 42, 41, 10, 165), (47, 2, 40, 48), (1, 56, 115, 114), (128, 129, 3, 6), (117, 7, 170, 169), (56, 1, 8, 168), (170, 7, 151, 173), (30, 3, 150, 36), (15, 21, 149, 164), (79, 17, 11, 67), (18, 78, 86, 24), (58, 106, 134, 0), (137, 138, 67, 11), (7, 117, 118, 31), (1, 116, 120, 119, 33, 8), (14, 16, 29, 20), (27, 19, 26, 23), (28, 22, 37, 155, 9), (21, 28, 9, 149), (25, 85, 69, 13), (16, 17, 18, 19), (24, 25, 26), (27, 28, 29), (29, 16, 19, 27), (26, 19, 18, 24), (15, 17, 16, 14), (14, 20, 21, 15), (20, 29, 28, 21), (17, 79, 78, 18), (23, 26, 25, 22), (24, 86, 85, 25), (27, 23, 22, 28), (17, 15, 164, 11), (153, 154, 37), (154, 155, 37), (31, 118, 34, 156), (156, 34, 32, 30), (30, 36, 38, 156), (156, 38, 35, 31), (7, 31, 35, 151), (140, 132, 44), (145, 140, 44, 144), (144, 44, 43, 146), (146, 43, 39, 147), (0, 134, 42, 4, 5), (44, 132, 43), (43, 132, 39), (42, 134, 41), (2, 47, 148, 45), (48, 40, 140, 145), (47, 48, 145, 148), (40, 2, 45, 140), (80, 98, 160, 68, 83), (55, 93, 90, 52), (50, 123, 121, 122), (143, 166, 65, 139, 110), (52, 158, 66, 131), (53, 167, 64, 101, 102), (111, 112, 100, 51), (50, 122, 115, 56), (130, 55, 52, 131), (138, 171, 168, 56), (124, 61, 62, 59), (56, 168, 60, 50), (62, 172, 159, 59), (90, 97, 158, 52), (138, 67, 152, 171), (71, 166, 157, 77), (79, 67, 65, 73), (74, 82, 86, 78), (58, 49, 136, 106), (139, 65, 67, 138), (59, 91, 125, 124), (50, 60, 94, 126, 127, 123), (70, 76, 89, 72), (87, 81, 84, 75), (88, 63, 163, 98, 80), (77, 157, 63, 88), (83, 68, 69, 85), (72, 75, 74, 73), (82, 84, 83), (87, 89, 88), (89, 87, 75, 72), (84, 82, 74, 75), (71, 70, 72, 73), (70, 71, 77, 76), (76, 77, 88, 89), (73, 74, 78, 79), (81, 80, 83, 84), (82, 83, 85, 86), (87, 88, 80, 81), (73, 65, 166, 71), (160, 98, 161), (161, 98, 163), (91, 92, 95, 125), (92, 90, 93, 95), (90, 92, 162, 97), (92, 91, 96, 162), (59, 159, 96, 91), (142, 104, 133), (105, 107, 104, 142), (107, 108, 103, 104), (108, 135, 99, 103), (49, 54, 53, 102, 136), (104, 103, 133), (103, 99, 133), (102, 101, 136), (51, 109, 57, 111), (112, 105, 142, 100), (111, 57, 105, 112), (100, 142, 109, 51)])
me_cube.polygons.foreach_set('use_smooth', [True] * 116)
me_cube.use_remesh_preserve_volume = False
me_cube.use_remesh_preserve_attributes = False
me_cube.use_mirror_vertex_groups = False
me_cube.update()

# ---- objects
ob_shelf = bpy.data.objects.new('shelf', me_cube_001)
ob_shelvingunit = bpy.data.objects.new('shelvingunit', me_cube_002)
ob_table = bpy.data.objects.new('table', me_cube_003)
ob_lamp = bpy.data.objects.new('"lamp"', me_cylinder_008)
ob_sun = bpy.data.objects.new('Sun', light_sun)
ob_couch = bpy.data.objects.new('couch', me_cube)

# ---- transforms, parenting, visibility, modifiers, constraints
ob_shelf.location = (0.0, 0.0, 0.9232)
ob_shelf.scale = (4.364, 1.136, 0.104)
ob_shelf.lineart.crease_threshold = 0.0
ob_shelvingunit.location = (0.0, 0.0, 0.6638)
ob_shelvingunit.scale = (4.534, 3.077, 0.08073)
ob_shelvingunit.lineart.crease_threshold = 0.0
ob_table.location = (0.0009475, 0.01098, 0.01059)
ob_table.rotation_euler = (0.0, -0.0, 3.142)
ob_table.scale = (7.758, 2.589, 2.589)
ob_table.lineart.crease_threshold = 0.0
ob_lamp.location = (0.0, 0.0, -4.768e-07)
ob_lamp.scale = (0.3059, 0.3059, 5.635)
ob_lamp.lineart.crease_threshold = 0.0
ob_sun.location = (2.197, 0.5578, 3.773)
ob_sun.rotation_euler = (0.6844, 0.6378, 1.196)
ob_sun.lineart.crease_threshold = 0.0
ob_couch.location = (0.0, 0.0, 0.0)
ob_couch.lineart.crease_threshold = 0.0

# ---- collection membership
col_collection_1.objects.link(ob_shelf)
col_collection_2.objects.link(ob_shelvingunit)
col_collection_3.objects.link(ob_table)
col_collection_4.objects.link(ob_lamp)
col_collection_5.objects.link(ob_sun)
col_collection_5.objects.link(ob_couch)

# ---- scene / render settings (as saved in the file)
scene.frame_start = 1; scene.frame_end = 250; scene.frame_set(1)
scene.render.engine = 'CYCLES'
scene.render.resolution_percentage = 50
scene.render.dither_intensity = 0.0
scene.cycles.use_denoising = False
scene.cycles.samples = 128
scene.cycles.sampling_pattern = 'TABULATED_SOBOL'
scene.cycles.use_adaptive_sampling = False
scene.cycles.use_light_tree = False
scene.cycles.blur_glossy = 0.0
scene.cycles.sample_clamp_indirect = 0.0
scene.view_settings.view_transform = 'Standard'
bpy.context.view_layer.update()

# ---- added for rendering (the .blend has no active camera): camera
cam_auto = bpy.data.cameras.new('AutoCamera')
cam_auto.lens = 50.0
cam_auto.sensor_width = 36.0
cam_auto.clip_end = 1000.0
ob_auto_camera = bpy.data.objects.new('AutoCamera', cam_auto)
scene.collection.objects.link(ob_auto_camera)
ob_auto_camera.location = (24.8365, -29.8038, 20.7432)
ob_auto_camera.rotation_euler = (1.09748, -7.21219e-08, 0.694738)
scene.camera = ob_auto_camera
bpy.context.view_layer.update()
